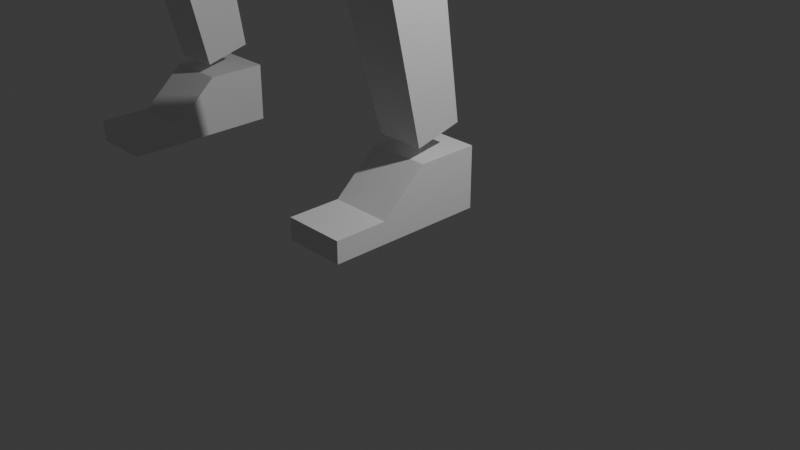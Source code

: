 # Source: Leg_Weight_Painting.blend  (saved by Blender 4.1.24; exported with 4.5.12 LTS)
import bpy
from mathutils import Matrix  # noqa: F401  (used for matrix-valued properties, if any)

bpy.ops.wm.read_factory_settings(use_empty=True)
scene = bpy.context.scene
scene.name = 'Scene'

# ---- collections
col_collection = bpy.data.collections.new('Collection'); scene.collection.children.link(col_collection)
col_ik_leg_rig = bpy.data.collections.new('IK Leg Rig'); scene.collection.children.link(col_ik_leg_rig)
col_fk_leg_rig = bpy.data.collections.new('FK Leg Rig'); scene.collection.children.link(col_fk_leg_rig)

# ---- materials (node trees are filled in below, after node groups)
mat_material = bpy.data.materials.new('Material')
mat_material.alpha_threshold = 0.0
mat_material.use_transparent_shadow = False
mat_material.roughness = 0.5
mat_material.line_color = (0.0, 0.0, 0.0, 1.0)

# ---- material node trees
mat_material.use_nodes = True; mat_material.node_tree.nodes.clear()
_N = mat_material.node_tree.nodes; _L = mat_material.node_tree.links
n0 = _N.new('ShaderNodeOutputMaterial'); n0.name = 'Material Output'; n0.location = (300, 300)
n1 = _N.new('ShaderNodeBsdfPrincipled'); n1.name = 'Principled BSDF'; n1.location = (10, 300)
n1.inputs[3].default_value = 1.45
_L.new(n1.outputs[0], n0.inputs[0])
n0.is_active_output = True

# ---- world
world_world = bpy.data.worlds.new('World'); scene.world = world_world
world_world.use_nodes = True; world_world.node_tree.nodes.clear()
_N = world_world.node_tree.nodes; _L = world_world.node_tree.links
n0 = _N.new('ShaderNodeOutputWorld'); n0.name = 'World Output'; n0.location = (300, 300)
n1 = _N.new('ShaderNodeBackground'); n1.name = 'Background'; n1.location = (10, 300)
n1.inputs[0].default_value = (0.05088, 0.05088, 0.05088, 1.0)
_L.new(n1.outputs[0], n0.inputs[0])
n0.is_active_output = True
world_world.color = (0.05088, 0.05088, 0.05088)
world_world.use_sun_shadow = False
world_world.sun_shadow_jitter_overblur = 0.0

# ---- cameras
cam_camera = bpy.data.cameras.new('Camera')
cam_camera.clip_end = 100.0
cam_camera.ortho_scale = 7.314

# ---- lights
light_light = bpy.data.lights.new('Light', 'POINT')
light_light.transmission_factor = 0.0
light_light.energy = 1000.0
light_light.shadow_soft_size = 0.1
light_light.shadow_maximum_resolution = 0.006
light_light.use_absolute_resolution = True

# ---- meshes
me_cube_003 = bpy.data.meshes.new('Cube.003')
me_cube_003.from_pydata([(0.4862, 0.4862, 1.0), (0.3592, 0.5381, -1.253), (0.4862, -0.4862, 1.0), (0.3592, -0.1802, -1.253), (-0.4862, 0.4862, 1.0), (-0.3592, 0.5381, -1.253), (-0.4862, -0.4862, 1.0), (-0.3592, -0.1802, -1.253)], [], [(0, 4, 6, 2), (3, 2, 6, 7), (7, 6, 4, 5), (5, 1, 3, 7), (1, 0, 2, 3), (5, 4, 0, 1)])
_uv = me_cube_003.uv_layers.new(name='UVMap')
_uv.uv.foreach_set('vector', [0.625, 0.5, 0.875, 0.5, 0.875, 0.75, 0.625, 0.75, 0.375, 0.75, 0.625, 0.75, 0.625, 1.0, 0.375, 1.0, 0.375, 0.0, 0.625, 0.0, 0.625, 0.25, 0.375, 0.25, 0.125, 0.5, 0.375, 0.5, 0.375, 0.75, 0.125, 0.75, 0.375, 0.5, 0.625, 0.5, 0.625, 0.75, 0.375, 0.75, 0.375, 0.25, 0.625, 0.25, 0.625, 0.5, 0.375, 0.5])
me_cube_003.materials.append(mat_material)
me_cube_003.use_mirror_vertex_groups = False
me_cube_003.update()
me_cube_004 = bpy.data.meshes.new('Cube.004')
me_cube_004.from_pydata([(0.3546, 0.3734, 0.4302), (0.2721, 0.2164, -1.761), (0.3546, -0.3359, 0.4302), (0.2721, -0.3278, -1.761), (-0.3546, 0.3734, 0.4302), (-0.2721, 0.2164, -1.761), (-0.3546, -0.3359, 0.4302), (-0.2721, -0.3278, -1.761)], [], [(0, 4, 6, 2), (3, 2, 6, 7), (7, 6, 4, 5), (5, 1, 3, 7), (1, 0, 2, 3), (5, 4, 0, 1)])
_uv = me_cube_004.uv_layers.new(name='UVMap')
_uv.uv.foreach_set('vector', [0.625, 0.5, 0.875, 0.5, 0.875, 0.75, 0.625, 0.75, 0.375, 0.75, 0.625, 0.75, 0.625, 1.0, 0.375, 1.0, 0.375, 0.0, 0.625, 0.0, 0.625, 0.25, 0.375, 0.25, 0.125, 0.5, 0.375, 0.5, 0.375, 0.75, 0.125, 0.75, 0.375, 0.5, 0.625, 0.5, 0.625, 0.75, 0.375, 0.75, 0.375, 0.25, 0.625, 0.25, 0.625, 0.5, 0.375, 0.5])
me_cube_004.materials.append(mat_material)
me_cube_004.use_mirror_vertex_groups = False
me_cube_004.update()
me_cube_005 = bpy.data.meshes.new('Cube.005')
me_cube_005.from_pydata([(0.3459, 0.3459, 0.3459), (0.3459, 0.3459, -0.3459), (0.3459, -0.3459, 0.3459), (0.3459, -0.3459, -0.3459), (-0.3459, 0.3459, 0.3459), (-0.3459, 0.3459, -0.3459), (-0.3459, -0.3459, 0.3459), (-0.3459, -0.3459, -0.3459), (0.3459, -0.8463, -0.1011), (0.3459, -0.8463, -0.3459), (-0.3459, -0.8463, -0.1011), (-0.3459, -0.8463, -0.3459), (0.3459, -1.441, -0.1011), (0.3459, -1.441, -0.3459), (-0.3459, -1.441, -0.1011), (-0.3459, -1.441, -0.3459)], [], [(0, 4, 6, 2), (2, 6, 10, 8), (7, 6, 4, 5), (5, 1, 3, 7), (1, 0, 2, 3), (5, 4, 0, 1), (8, 10, 14, 12), (3, 2, 8, 9), (6, 7, 11, 10), (7, 3, 9, 11), (13, 12, 14, 15), (10, 11, 15, 14), (11, 9, 13, 15), (9, 8, 12, 13)])
_uv = me_cube_005.uv_layers.new(name='UVMap')
_uv.uv.foreach_set('vector', [0.625, 0.5, 0.875, 0.5, 0.875, 0.75, 0.625, 0.75, 0.625, 0.75, 0.875, 0.75, 0.875, 0.75, 0.625, 0.75, 0.375, 0.0, 0.625, 0.0, 0.625, 0.25, 0.375, 0.25, 0.125, 0.5, 0.375, 0.5, 0.375, 0.75, 0.125, 0.75, 0.375, 0.5, 0.625, 0.5, 0.625, 0.75, 0.375, 0.75, 0.375, 0.25, 0.625, 0.25, 0.625, 0.5, 0.375, 0.5, 0.625, 0.75, 0.875, 0.75, 0.875, 0.75, 0.625, 0.75, 0.375, 0.75, 0.625, 0.75, 0.625, 0.75, 0.375, 0.75, 0.625, 0.0, 0.375, 0.0, 0.375, 0.0, 0.625, 0.0, 0.125, 0.75, 0.375, 0.75, 0.375, 0.75, 0.125, 0.75, 0.375, 0.75, 0.625, 0.75, 0.625, 1.0, 0.375, 1.0, 0.625, 0.0, 0.375, 0.0, 0.375, 0.0, 0.625, 0.0, 0.125, 0.75, 0.375, 0.75, 0.375, 0.75, 0.125, 0.75, 0.375, 0.75, 0.625, 0.75, 0.625, 0.75, 0.375, 0.75])
me_cube_005.materials.append(mat_material)
me_cube_005.use_mirror_vertex_groups = False
me_cube_005.update()
me_cube = bpy.data.meshes.new('Cube')
me_cube.from_pydata([(0.4862, 0.4862, 1.0), (0.3592, 0.5381, -1.253), (0.4862, -0.4862, 1.0), (0.3592, -0.1802, -1.253), (-0.4862, 0.4862, 1.0), (-0.3592, 0.5381, -1.253), (-0.4862, -0.4862, 1.0), (-0.3592, -0.1802, -1.253)], [], [(0, 4, 6, 2), (3, 2, 6, 7), (7, 6, 4, 5), (5, 1, 3, 7), (1, 0, 2, 3), (5, 4, 0, 1)])
_uv = me_cube.uv_layers.new(name='UVMap')
_uv.uv.foreach_set('vector', [0.625, 0.5, 0.875, 0.5, 0.875, 0.75, 0.625, 0.75, 0.375, 0.75, 0.625, 0.75, 0.625, 1.0, 0.375, 1.0, 0.375, 0.0, 0.625, 0.0, 0.625, 0.25, 0.375, 0.25, 0.125, 0.5, 0.375, 0.5, 0.375, 0.75, 0.125, 0.75, 0.375, 0.5, 0.625, 0.5, 0.625, 0.75, 0.375, 0.75, 0.375, 0.25, 0.625, 0.25, 0.625, 0.5, 0.375, 0.5])
me_cube.materials.append(mat_material)
me_cube.use_mirror_vertex_groups = False
me_cube.update()
me_cube_001 = bpy.data.meshes.new('Cube.001')
me_cube_001.from_pydata([(0.3546, 0.3734, 0.4302), (0.2721, 0.2164, -1.761), (0.3546, -0.3359, 0.4302), (0.2721, -0.3278, -1.761), (-0.3546, 0.3734, 0.4302), (-0.2721, 0.2164, -1.761), (-0.3546, -0.3359, 0.4302), (-0.2721, -0.3278, -1.761)], [], [(0, 4, 6, 2), (3, 2, 6, 7), (7, 6, 4, 5), (5, 1, 3, 7), (1, 0, 2, 3), (5, 4, 0, 1)])
_uv = me_cube_001.uv_layers.new(name='UVMap')
_uv.uv.foreach_set('vector', [0.625, 0.5, 0.875, 0.5, 0.875, 0.75, 0.625, 0.75, 0.375, 0.75, 0.625, 0.75, 0.625, 1.0, 0.375, 1.0, 0.375, 0.0, 0.625, 0.0, 0.625, 0.25, 0.375, 0.25, 0.125, 0.5, 0.375, 0.5, 0.375, 0.75, 0.125, 0.75, 0.375, 0.5, 0.625, 0.5, 0.625, 0.75, 0.375, 0.75, 0.375, 0.25, 0.625, 0.25, 0.625, 0.5, 0.375, 0.5])
me_cube_001.materials.append(mat_material)
me_cube_001.use_mirror_vertex_groups = False
me_cube_001.update()
me_cube_002 = bpy.data.meshes.new('Cube.002')
me_cube_002.from_pydata([(0.3459, 0.3459, 0.3459), (0.3459, 0.3459, -0.3459), (0.3459, -0.3459, 0.3459), (0.3459, -0.3459, -0.3459), (-0.3459, 0.3459, 0.3459), (-0.3459, 0.3459, -0.3459), (-0.3459, -0.3459, 0.3459), (-0.3459, -0.3459, -0.3459), (0.3459, -0.8463, -0.1011), (0.3459, -0.8463, -0.3459), (-0.3459, -0.8463, -0.1011), (-0.3459, -0.8463, -0.3459), (0.3459, -1.441, -0.1011), (0.3459, -1.441, -0.3459), (-0.3459, -1.441, -0.1011), (-0.3459, -1.441, -0.3459)], [], [(0, 4, 6, 2), (2, 6, 10, 8), (7, 6, 4, 5), (5, 1, 3, 7), (1, 0, 2, 3), (5, 4, 0, 1), (8, 10, 14, 12), (3, 2, 8, 9), (6, 7, 11, 10), (7, 3, 9, 11), (13, 12, 14, 15), (10, 11, 15, 14), (11, 9, 13, 15), (9, 8, 12, 13)])
_uv = me_cube_002.uv_layers.new(name='UVMap')
_uv.uv.foreach_set('vector', [0.625, 0.5, 0.875, 0.5, 0.875, 0.75, 0.625, 0.75, 0.625, 0.75, 0.875, 0.75, 0.875, 0.75, 0.625, 0.75, 0.375, 0.0, 0.625, 0.0, 0.625, 0.25, 0.375, 0.25, 0.125, 0.5, 0.375, 0.5, 0.375, 0.75, 0.125, 0.75, 0.375, 0.5, 0.625, 0.5, 0.625, 0.75, 0.375, 0.75, 0.375, 0.25, 0.625, 0.25, 0.625, 0.5, 0.375, 0.5, 0.625, 0.75, 0.875, 0.75, 0.875, 0.75, 0.625, 0.75, 0.375, 0.75, 0.625, 0.75, 0.625, 0.75, 0.375, 0.75, 0.625, 0.0, 0.375, 0.0, 0.375, 0.0, 0.625, 0.0, 0.125, 0.75, 0.375, 0.75, 0.375, 0.75, 0.125, 0.75, 0.375, 0.75, 0.625, 0.75, 0.625, 1.0, 0.375, 1.0, 0.625, 0.0, 0.375, 0.0, 0.375, 0.0, 0.625, 0.0, 0.125, 0.75, 0.375, 0.75, 0.375, 0.75, 0.125, 0.75, 0.375, 0.75, 0.625, 0.75, 0.625, 0.75, 0.375, 0.75])
me_cube_002.materials.append(mat_material)
me_cube_002.use_mirror_vertex_groups = False
me_cube_002.update()
arm_armature_001 = bpy.data.armatures.new('Armature.001')  # bones are not reproduced
arm_armature = bpy.data.armatures.new('Armature')  # bones are not reproduced

# ---- objects
ob_light = bpy.data.objects.new('Light', light_light)
ob_camera = bpy.data.objects.new('Camera', cam_camera)
ob_upper_leg_001 = bpy.data.objects.new('Upper Leg.001', me_cube_003)
ob_lower_leg_001 = bpy.data.objects.new('Lower Leg.001', me_cube_004)
ob_foot_001 = bpy.data.objects.new('Foot.001', me_cube_005)
ob_ik_armature = bpy.data.objects.new('ik armature', arm_armature_001)
ob_upper_leg = bpy.data.objects.new('Upper Leg', me_cube)
ob_lower_leg = bpy.data.objects.new('Lower Leg', me_cube_001)
ob_foot = bpy.data.objects.new('Foot', me_cube_002)
ob_armature = bpy.data.objects.new('Armature', arm_armature)

# ---- transforms, parenting, visibility, modifiers, constraints
ob_light.location = (4.076, 1.005, 5.904)
ob_light.rotation_euler = (0.6503, 0.05522, 1.866)
ob_light.lock_rotations_4d = False
ob_light.empty_display_type = 'ARROWS'
ob_light.color = (0.0, 0.0, 0.0, 0.0)
ob_light.lineart.crease_threshold = 0.0
ob_camera.location = (7.359, -6.926, 4.958)
ob_camera.rotation_euler = (1.109, 0.0, 0.8149)
ob_camera.lock_rotations_4d = False
ob_camera.empty_display_type = 'ARROWS'
ob_camera.color = (0.0, 0.0, 0.0, 0.0)
ob_camera.display_type = 'WIRE'
ob_camera.lineart.crease_threshold = 0.0
ob_upper_leg_001.parent = ob_ik_armature
ob_upper_leg_001.location = (0.0, 0.0, 4.568)
ob_upper_leg_001.rotation_euler = (-0.2939, -6.433e-17, 9.524e-18)
ob_upper_leg_001.lock_rotations_4d = False
ob_upper_leg_001.empty_display_type = 'ARROWS'
ob_upper_leg_001.lineart.crease_threshold = 0.0
_vg = ob_upper_leg_001.vertex_groups.new(name='Upper Leg')
_vg.add([0, 1, 2, 3, 4, 5, 6, 7], 1.0, 'REPLACE')
_vg = ob_upper_leg_001.vertex_groups.new(name='Lower Leg')
_vg = ob_upper_leg_001.vertex_groups.new(name='Foot')
_vg = ob_upper_leg_001.vertex_groups.new(name='Toes')
_m = ob_upper_leg_001.modifiers.new('Armature', 'ARMATURE')
_m.object = ob_ik_armature
ob_lower_leg_001.parent = ob_ik_armature
ob_lower_leg_001.location = (-4.296e-16, -0.1102, 2.633)
ob_lower_leg_001.rotation_euler = (0.2504, 5.502e-17, 6.925e-18)
ob_lower_leg_001.lock_rotations_4d = False
ob_lower_leg_001.empty_display_type = 'ARROWS'
ob_lower_leg_001.lineart.crease_threshold = 0.0
_vg = ob_lower_leg_001.vertex_groups.new(name='Upper Leg')
_vg = ob_lower_leg_001.vertex_groups.new(name='Lower Leg')
_vg.add([0, 1, 2, 3, 4, 5, 6, 7], 1.0, 'REPLACE')
_vg = ob_lower_leg_001.vertex_groups.new(name='Foot')
_vg = ob_lower_leg_001.vertex_groups.new(name='Toes')
_m = ob_lower_leg_001.modifiers.new('Armature', 'ARMATURE')
_m.object = ob_ik_armature
ob_foot_001.parent = ob_ik_armature
ob_foot_001.location = (-9.327e-16, 0.3306, 0.3674)
ob_foot_001.lock_rotations_4d = False
ob_foot_001.empty_display_type = 'ARROWS'
ob_foot_001.lineart.crease_threshold = 0.0
_vg = ob_foot_001.vertex_groups.new(name='Upper Leg')
_vg = ob_foot_001.vertex_groups.new(name='Lower Leg')
for _i, _w in zip([0, 1, 2, 4, 5, 6], [0.0004291, 0.0009072, 0.01651, 0.01237, 0.0006532, 0.003673]): _vg.add([_i], _w, 'REPLACE')
_vg = ob_foot_001.vertex_groups.new(name='Foot')
for _i, _w in zip([0, 1, 2, 3, 4, 5, 6, 7, 8, 9, 10, 11, 12, 13, 14, 15], [0.9996, 0.9991, 0.9835, 0.9994, 0.9876, 0.9993, 0.9963, 0.8996, 0.4142, 0.3029, 0.4522, 0.5006, 9.954e-06, 6.759e-05, 7.457e-05, 0.03778]): _vg.add([_i], _w, 'REPLACE')
_vg = ob_foot_001.vertex_groups.new(name='Toes')
for _i, _w in zip([3, 7, 8, 9, 10, 11, 12, 13, 14, 15], [0.0006103, 0.1004, 0.5858, 0.6971, 0.5478, 0.4994, 1.0, 0.9999, 0.9999, 0.9622]): _vg.add([_i], _w, 'REPLACE')
_m = ob_foot_001.modifiers.new('Armature', 'ARMATURE')
_m.object = ob_ik_armature
ob_ik_armature.location = (-3.512, 0.0, 0.0)
ob_ik_armature.show_in_front = True
ob_upper_leg.parent = ob_armature
ob_upper_leg.location = (0.0, 0.0, 4.568)
ob_upper_leg.rotation_euler = (-0.2939, -6.433e-17, 9.524e-18)
ob_upper_leg.lock_rotations_4d = False
ob_upper_leg.empty_display_type = 'ARROWS'
ob_upper_leg.lineart.crease_threshold = 0.0
_vg = ob_upper_leg.vertex_groups.new(name='Upper Leg')
_vg.add([0, 1, 2, 3, 4, 5, 6, 7], 1.0, 'REPLACE')
_vg = ob_upper_leg.vertex_groups.new(name='Lower Leg')
_vg = ob_upper_leg.vertex_groups.new(name='Foot')
_vg = ob_upper_leg.vertex_groups.new(name='Toes')
_m = ob_upper_leg.modifiers.new('Armature', 'ARMATURE')
_m.object = ob_armature
ob_lower_leg.parent = ob_armature
ob_lower_leg.location = (-4.296e-16, -0.1102, 2.633)
ob_lower_leg.rotation_euler = (0.2504, 5.502e-17, 6.925e-18)
ob_lower_leg.lock_rotations_4d = False
ob_lower_leg.empty_display_type = 'ARROWS'
ob_lower_leg.lineart.crease_threshold = 0.0
_vg = ob_lower_leg.vertex_groups.new(name='Upper Leg')
_vg = ob_lower_leg.vertex_groups.new(name='Lower Leg')
_vg.add([0, 1, 2, 3, 4, 5, 6, 7], 1.0, 'REPLACE')
_vg = ob_lower_leg.vertex_groups.new(name='Foot')
_vg = ob_lower_leg.vertex_groups.new(name='Toes')
_m = ob_lower_leg.modifiers.new('Armature', 'ARMATURE')
_m.object = ob_armature
ob_foot.parent = ob_armature
ob_foot.location = (-9.327e-16, 0.3306, 0.3674)
ob_foot.lock_rotations_4d = False
ob_foot.empty_display_type = 'ARROWS'
ob_foot.lineart.crease_threshold = 0.0
_vg = ob_foot.vertex_groups.new(name='Upper Leg')
_vg = ob_foot.vertex_groups.new(name='Lower Leg')
for _i, _w in zip([0, 1, 2, 4, 5, 6], [0.0004291, 0.0009072, 0.01651, 0.01237, 0.0006532, 0.003673]): _vg.add([_i], _w, 'REPLACE')
_vg = ob_foot.vertex_groups.new(name='Foot')
for _i, _w in zip([0, 1, 2, 3, 4, 5, 6, 7, 8, 9, 10, 11, 12, 13, 14, 15], [0.9996, 0.9991, 0.9835, 0.9994, 0.9876, 0.9993, 0.9963, 0.8996, 0.4142, 0.3029, 0.4522, 0.5006, 9.954e-06, 6.759e-05, 7.457e-05, 0.03778]): _vg.add([_i], _w, 'REPLACE')
_vg = ob_foot.vertex_groups.new(name='Toes')
for _i, _w in zip([3, 7, 8, 9, 10, 11, 12, 13, 14, 15], [0.0006103, 0.1004, 0.5858, 0.6971, 0.5478, 0.4994, 1.0, 0.9999, 0.9999, 0.9622]): _vg.add([_i], _w, 'REPLACE')
_m = ob_foot.modifiers.new('Armature', 'ARMATURE')
_m.object = ob_armature
ob_armature.location = (0.0, 0.0, 0.0)
ob_armature.show_in_front = True

# ---- collection membership
col_collection.objects.link(ob_light)
col_collection.objects.link(ob_camera)
col_ik_leg_rig.objects.link(ob_upper_leg_001)
col_ik_leg_rig.objects.link(ob_lower_leg_001)
col_ik_leg_rig.objects.link(ob_foot_001)
col_ik_leg_rig.objects.link(ob_ik_armature)
col_fk_leg_rig.objects.link(ob_upper_leg)
col_fk_leg_rig.objects.link(ob_lower_leg)
col_fk_leg_rig.objects.link(ob_foot)
col_fk_leg_rig.objects.link(ob_armature)

# ---- scene / render settings (as saved in the file)
scene.camera = ob_camera
scene.frame_start = 1; scene.frame_end = 20; scene.frame_set(1)
scene.render.engine = 'BLENDER_EEVEE_NEXT'
scene.cycles.sampling_pattern = 'TABULATED_SOBOL'
scene.eevee.ray_tracing_options.trace_max_roughness = 0.0
bpy.context.view_layer.update()
